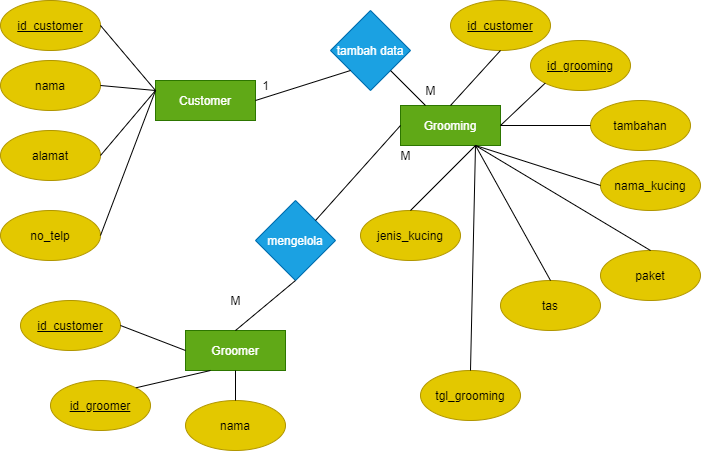

The diagram above was exported from draw.io. Its source (the exported page's mxGraphModel, read from the mxfile embedded in the PNG):
<mxGraphModel dx="768" dy="474" grid="1" gridSize="10" guides="1" tooltips="1" connect="1" arrows="1" fold="1" page="1" pageScale="1" pageWidth="850" pageHeight="1100" math="0" shadow="0">
  <root>
    <mxCell id="0" />
    <mxCell id="1" parent="0" />
    <mxCell id="lGPw3vNFKjWnbz4eIOEK-1" value="Customer" style="rounded=0;whiteSpace=wrap;html=1;fillColor=#60a917;strokeColor=#2D7600;fontColor=#ffffff;" parent="1" vertex="1">
      <mxGeometry x="245" y="150" width="100" height="40" as="geometry" />
    </mxCell>
    <mxCell id="lGPw3vNFKjWnbz4eIOEK-2" value="&lt;font color=&quot;#000000&quot;&gt;&lt;u&gt;id_customer&lt;/u&gt;&lt;/font&gt;" style="ellipse;whiteSpace=wrap;html=1;fillColor=#e3c800;strokeColor=#B09500;fontColor=#ffffff;" parent="1" vertex="1">
      <mxGeometry x="90" y="70" width="100" height="50" as="geometry" />
    </mxCell>
    <mxCell id="lGPw3vNFKjWnbz4eIOEK-4" value="&lt;font color=&quot;#000000&quot;&gt;nama&lt;/font&gt;" style="ellipse;whiteSpace=wrap;html=1;fillColor=#e3c800;strokeColor=#B09500;fontColor=#ffffff;" parent="1" vertex="1">
      <mxGeometry x="90" y="130" width="100" height="50" as="geometry" />
    </mxCell>
    <mxCell id="lGPw3vNFKjWnbz4eIOEK-5" value="&lt;font color=&quot;#000000&quot;&gt;alamat&lt;/font&gt;" style="ellipse;whiteSpace=wrap;html=1;fillColor=#e3c800;strokeColor=#B09500;fontColor=#ffffff;" parent="1" vertex="1">
      <mxGeometry x="90" y="200" width="100" height="50" as="geometry" />
    </mxCell>
    <mxCell id="lGPw3vNFKjWnbz4eIOEK-6" value="&lt;font color=&quot;#000000&quot;&gt;no_telp&lt;/font&gt;" style="ellipse;whiteSpace=wrap;html=1;fillColor=#e3c800;strokeColor=#B09500;fontColor=#ffffff;" parent="1" vertex="1">
      <mxGeometry x="90" y="280" width="100" height="50" as="geometry" />
    </mxCell>
    <mxCell id="lGPw3vNFKjWnbz4eIOEK-7" value="" style="endArrow=none;html=1;exitX=1;exitY=0.5;exitDx=0;exitDy=0;entryX=0;entryY=0.25;entryDx=0;entryDy=0;" parent="1" source="lGPw3vNFKjWnbz4eIOEK-2" target="lGPw3vNFKjWnbz4eIOEK-1" edge="1">
      <mxGeometry width="50" height="50" relative="1" as="geometry">
        <mxPoint x="370" y="250" as="sourcePoint" />
        <mxPoint x="420" y="200" as="targetPoint" />
      </mxGeometry>
    </mxCell>
    <mxCell id="lGPw3vNFKjWnbz4eIOEK-8" value="" style="endArrow=none;html=1;entryX=0;entryY=0.25;entryDx=0;entryDy=0;exitX=1;exitY=0.5;exitDx=0;exitDy=0;" parent="1" source="lGPw3vNFKjWnbz4eIOEK-4" target="lGPw3vNFKjWnbz4eIOEK-1" edge="1">
      <mxGeometry width="50" height="50" relative="1" as="geometry">
        <mxPoint x="370" y="250" as="sourcePoint" />
        <mxPoint x="420" y="200" as="targetPoint" />
      </mxGeometry>
    </mxCell>
    <mxCell id="lGPw3vNFKjWnbz4eIOEK-9" value="" style="endArrow=none;html=1;entryX=0;entryY=0.25;entryDx=0;entryDy=0;exitX=1;exitY=0.5;exitDx=0;exitDy=0;" parent="1" source="lGPw3vNFKjWnbz4eIOEK-5" target="lGPw3vNFKjWnbz4eIOEK-1" edge="1">
      <mxGeometry width="50" height="50" relative="1" as="geometry">
        <mxPoint x="370" y="250" as="sourcePoint" />
        <mxPoint x="420" y="200" as="targetPoint" />
      </mxGeometry>
    </mxCell>
    <mxCell id="lGPw3vNFKjWnbz4eIOEK-10" value="" style="endArrow=none;html=1;exitX=1;exitY=0.5;exitDx=0;exitDy=0;entryX=0;entryY=0.25;entryDx=0;entryDy=0;" parent="1" source="lGPw3vNFKjWnbz4eIOEK-6" target="lGPw3vNFKjWnbz4eIOEK-1" edge="1">
      <mxGeometry width="50" height="50" relative="1" as="geometry">
        <mxPoint x="370" y="250" as="sourcePoint" />
        <mxPoint x="420" y="200" as="targetPoint" />
      </mxGeometry>
    </mxCell>
    <mxCell id="lGPw3vNFKjWnbz4eIOEK-14" value="Grooming" style="rounded=0;whiteSpace=wrap;html=1;fillColor=#60a917;strokeColor=#2D7600;fontColor=#ffffff;" parent="1" vertex="1">
      <mxGeometry x="490" y="175" width="100" height="40" as="geometry" />
    </mxCell>
    <mxCell id="lGPw3vNFKjWnbz4eIOEK-15" value="&lt;font color=&quot;#000000&quot;&gt;&lt;u&gt;id_customer&lt;/u&gt;&lt;/font&gt;" style="ellipse;whiteSpace=wrap;html=1;fillColor=#e3c800;strokeColor=#B09500;fontColor=#ffffff;" parent="1" vertex="1">
      <mxGeometry x="540" y="70" width="100" height="50" as="geometry" />
    </mxCell>
    <mxCell id="lGPw3vNFKjWnbz4eIOEK-16" value="&lt;font color=&quot;#000000&quot;&gt;&lt;u&gt;id_grooming&lt;/u&gt;&lt;/font&gt;" style="ellipse;whiteSpace=wrap;html=1;fillColor=#e3c800;strokeColor=#B09500;fontColor=#ffffff;" parent="1" vertex="1">
      <mxGeometry x="620" y="110" width="100" height="50" as="geometry" />
    </mxCell>
    <mxCell id="lGPw3vNFKjWnbz4eIOEK-17" value="&lt;font color=&quot;#000000&quot;&gt;nama_kucing&lt;/font&gt;" style="ellipse;whiteSpace=wrap;html=1;fillColor=#e3c800;strokeColor=#B09500;fontColor=#ffffff;" parent="1" vertex="1">
      <mxGeometry x="690" y="230" width="100" height="50" as="geometry" />
    </mxCell>
    <mxCell id="lGPw3vNFKjWnbz4eIOEK-18" value="&lt;font color=&quot;#000000&quot;&gt;jenis_kucing&lt;/font&gt;" style="ellipse;whiteSpace=wrap;html=1;fillColor=#e3c800;strokeColor=#B09500;fontColor=#ffffff;" parent="1" vertex="1">
      <mxGeometry x="450" y="280" width="100" height="50" as="geometry" />
    </mxCell>
    <mxCell id="lGPw3vNFKjWnbz4eIOEK-19" value="&lt;font color=&quot;#000000&quot;&gt;tas&lt;/font&gt;" style="ellipse;whiteSpace=wrap;html=1;fillColor=#e3c800;strokeColor=#B09500;fontColor=#ffffff;" parent="1" vertex="1">
      <mxGeometry x="590" y="350" width="100" height="50" as="geometry" />
    </mxCell>
    <mxCell id="lGPw3vNFKjWnbz4eIOEK-20" value="&lt;font color=&quot;#000000&quot;&gt;tgl_grooming&lt;/font&gt;" style="ellipse;whiteSpace=wrap;html=1;fillColor=#e3c800;strokeColor=#B09500;fontColor=#ffffff;" parent="1" vertex="1">
      <mxGeometry x="510" y="440" width="100" height="50" as="geometry" />
    </mxCell>
    <mxCell id="lGPw3vNFKjWnbz4eIOEK-21" value="&lt;font color=&quot;#000000&quot;&gt;paket&lt;/font&gt;" style="ellipse;whiteSpace=wrap;html=1;fillColor=#e3c800;strokeColor=#B09500;fontColor=#ffffff;" parent="1" vertex="1">
      <mxGeometry x="690" y="320" width="100" height="50" as="geometry" />
    </mxCell>
    <mxCell id="lGPw3vNFKjWnbz4eIOEK-22" value="&lt;font color=&quot;#000000&quot;&gt;tambahan&lt;/font&gt;" style="ellipse;whiteSpace=wrap;html=1;fillColor=#e3c800;strokeColor=#B09500;fontColor=#ffffff;" parent="1" vertex="1">
      <mxGeometry x="680" y="170" width="100" height="50" as="geometry" />
    </mxCell>
    <mxCell id="lGPw3vNFKjWnbz4eIOEK-23" value="" style="endArrow=none;html=1;entryX=0.5;entryY=1;entryDx=0;entryDy=0;exitX=0.5;exitY=0;exitDx=0;exitDy=0;" parent="1" source="lGPw3vNFKjWnbz4eIOEK-14" target="lGPw3vNFKjWnbz4eIOEK-15" edge="1">
      <mxGeometry width="50" height="50" relative="1" as="geometry">
        <mxPoint x="370" y="250" as="sourcePoint" />
        <mxPoint x="420" y="200" as="targetPoint" />
      </mxGeometry>
    </mxCell>
    <mxCell id="lGPw3vNFKjWnbz4eIOEK-24" value="" style="endArrow=none;html=1;entryX=0;entryY=1;entryDx=0;entryDy=0;exitX=1;exitY=0.5;exitDx=0;exitDy=0;" parent="1" source="lGPw3vNFKjWnbz4eIOEK-14" target="lGPw3vNFKjWnbz4eIOEK-16" edge="1">
      <mxGeometry width="50" height="50" relative="1" as="geometry">
        <mxPoint x="370" y="250" as="sourcePoint" />
        <mxPoint x="420" y="200" as="targetPoint" />
      </mxGeometry>
    </mxCell>
    <mxCell id="lGPw3vNFKjWnbz4eIOEK-25" value="" style="endArrow=none;html=1;entryX=0.75;entryY=1;entryDx=0;entryDy=0;exitX=0.5;exitY=0;exitDx=0;exitDy=0;" parent="1" source="lGPw3vNFKjWnbz4eIOEK-18" target="lGPw3vNFKjWnbz4eIOEK-14" edge="1">
      <mxGeometry width="50" height="50" relative="1" as="geometry">
        <mxPoint x="370" y="250" as="sourcePoint" />
        <mxPoint x="420" y="200" as="targetPoint" />
      </mxGeometry>
    </mxCell>
    <mxCell id="lGPw3vNFKjWnbz4eIOEK-26" value="" style="endArrow=none;html=1;entryX=0.75;entryY=1;entryDx=0;entryDy=0;exitX=0.5;exitY=0;exitDx=0;exitDy=0;" parent="1" source="lGPw3vNFKjWnbz4eIOEK-19" target="lGPw3vNFKjWnbz4eIOEK-14" edge="1">
      <mxGeometry width="50" height="50" relative="1" as="geometry">
        <mxPoint x="370" y="250" as="sourcePoint" />
        <mxPoint x="420" y="200" as="targetPoint" />
      </mxGeometry>
    </mxCell>
    <mxCell id="lGPw3vNFKjWnbz4eIOEK-27" value="" style="endArrow=none;html=1;entryX=0;entryY=0.5;entryDx=0;entryDy=0;exitX=0.75;exitY=1;exitDx=0;exitDy=0;" parent="1" source="lGPw3vNFKjWnbz4eIOEK-14" target="lGPw3vNFKjWnbz4eIOEK-17" edge="1">
      <mxGeometry width="50" height="50" relative="1" as="geometry">
        <mxPoint x="370" y="250" as="sourcePoint" />
        <mxPoint x="420" y="200" as="targetPoint" />
      </mxGeometry>
    </mxCell>
    <mxCell id="lGPw3vNFKjWnbz4eIOEK-28" value="" style="endArrow=none;html=1;entryX=0.75;entryY=1;entryDx=0;entryDy=0;exitX=0.5;exitY=0;exitDx=0;exitDy=0;" parent="1" source="lGPw3vNFKjWnbz4eIOEK-20" target="lGPw3vNFKjWnbz4eIOEK-14" edge="1">
      <mxGeometry width="50" height="50" relative="1" as="geometry">
        <mxPoint x="370" y="250" as="sourcePoint" />
        <mxPoint x="420" y="200" as="targetPoint" />
      </mxGeometry>
    </mxCell>
    <mxCell id="lGPw3vNFKjWnbz4eIOEK-29" value="" style="endArrow=none;html=1;entryX=0.75;entryY=1;entryDx=0;entryDy=0;exitX=0.5;exitY=0;exitDx=0;exitDy=0;" parent="1" source="lGPw3vNFKjWnbz4eIOEK-21" target="lGPw3vNFKjWnbz4eIOEK-14" edge="1">
      <mxGeometry width="50" height="50" relative="1" as="geometry">
        <mxPoint x="370" y="250" as="sourcePoint" />
        <mxPoint x="420" y="200" as="targetPoint" />
      </mxGeometry>
    </mxCell>
    <mxCell id="lGPw3vNFKjWnbz4eIOEK-30" value="" style="endArrow=none;html=1;entryX=0;entryY=0.5;entryDx=0;entryDy=0;exitX=1;exitY=0.5;exitDx=0;exitDy=0;" parent="1" source="lGPw3vNFKjWnbz4eIOEK-14" target="lGPw3vNFKjWnbz4eIOEK-22" edge="1">
      <mxGeometry width="50" height="50" relative="1" as="geometry">
        <mxPoint x="370" y="250" as="sourcePoint" />
        <mxPoint x="420" y="200" as="targetPoint" />
      </mxGeometry>
    </mxCell>
    <mxCell id="lGPw3vNFKjWnbz4eIOEK-31" value="Groomer" style="rounded=0;whiteSpace=wrap;html=1;fillColor=#60a917;strokeColor=#2D7600;fontColor=#ffffff;" parent="1" vertex="1">
      <mxGeometry x="275" y="400" width="100" height="40" as="geometry" />
    </mxCell>
    <mxCell id="lGPw3vNFKjWnbz4eIOEK-32" value="&lt;font color=&quot;#000000&quot;&gt;&lt;u&gt;id_customer&lt;/u&gt;&lt;/font&gt;" style="ellipse;whiteSpace=wrap;html=1;fillColor=#e3c800;strokeColor=#B09500;fontColor=#ffffff;" parent="1" vertex="1">
      <mxGeometry x="110" y="370" width="100" height="50" as="geometry" />
    </mxCell>
    <mxCell id="lGPw3vNFKjWnbz4eIOEK-33" value="&lt;font color=&quot;#000000&quot;&gt;&lt;u&gt;id_groomer&lt;/u&gt;&lt;/font&gt;" style="ellipse;whiteSpace=wrap;html=1;fillColor=#e3c800;strokeColor=#B09500;fontColor=#ffffff;" parent="1" vertex="1">
      <mxGeometry x="140" y="450" width="100" height="50" as="geometry" />
    </mxCell>
    <mxCell id="lGPw3vNFKjWnbz4eIOEK-34" value="&lt;font color=&quot;#000000&quot;&gt;nama&lt;/font&gt;" style="ellipse;whiteSpace=wrap;html=1;fillColor=#e3c800;strokeColor=#B09500;fontColor=#ffffff;" parent="1" vertex="1">
      <mxGeometry x="275" y="470" width="100" height="50" as="geometry" />
    </mxCell>
    <mxCell id="lGPw3vNFKjWnbz4eIOEK-35" value="" style="endArrow=none;html=1;exitX=0.5;exitY=0;exitDx=0;exitDy=0;entryX=0.5;entryY=1;entryDx=0;entryDy=0;" parent="1" source="lGPw3vNFKjWnbz4eIOEK-34" target="lGPw3vNFKjWnbz4eIOEK-31" edge="1">
      <mxGeometry width="50" height="50" relative="1" as="geometry">
        <mxPoint x="370" y="350" as="sourcePoint" />
        <mxPoint x="420" y="300" as="targetPoint" />
      </mxGeometry>
    </mxCell>
    <mxCell id="lGPw3vNFKjWnbz4eIOEK-37" value="" style="endArrow=none;html=1;entryX=1;entryY=0;entryDx=0;entryDy=0;exitX=0.25;exitY=1;exitDx=0;exitDy=0;" parent="1" source="lGPw3vNFKjWnbz4eIOEK-31" target="lGPw3vNFKjWnbz4eIOEK-33" edge="1">
      <mxGeometry width="50" height="50" relative="1" as="geometry">
        <mxPoint x="370" y="350" as="sourcePoint" />
        <mxPoint x="420" y="300" as="targetPoint" />
      </mxGeometry>
    </mxCell>
    <mxCell id="lGPw3vNFKjWnbz4eIOEK-38" value="" style="endArrow=none;html=1;exitX=1;exitY=0.5;exitDx=0;exitDy=0;entryX=0;entryY=0.5;entryDx=0;entryDy=0;" parent="1" source="lGPw3vNFKjWnbz4eIOEK-32" target="lGPw3vNFKjWnbz4eIOEK-31" edge="1">
      <mxGeometry width="50" height="50" relative="1" as="geometry">
        <mxPoint x="370" y="350" as="sourcePoint" />
        <mxPoint x="420" y="300" as="targetPoint" />
      </mxGeometry>
    </mxCell>
    <mxCell id="lGPw3vNFKjWnbz4eIOEK-39" value="mengelola" style="rhombus;whiteSpace=wrap;html=1;fillColor=#1ba1e2;strokeColor=#006EAF;fontColor=#ffffff;" parent="1" vertex="1">
      <mxGeometry x="345" y="270" width="80" height="80" as="geometry" />
    </mxCell>
    <mxCell id="lGPw3vNFKjWnbz4eIOEK-40" value="" style="endArrow=none;html=1;entryX=0;entryY=0.5;entryDx=0;entryDy=0;exitX=1;exitY=0;exitDx=0;exitDy=0;" parent="1" source="lGPw3vNFKjWnbz4eIOEK-39" target="lGPw3vNFKjWnbz4eIOEK-14" edge="1">
      <mxGeometry width="50" height="50" relative="1" as="geometry">
        <mxPoint x="370" y="320" as="sourcePoint" />
        <mxPoint x="420" y="270" as="targetPoint" />
      </mxGeometry>
    </mxCell>
    <mxCell id="lGPw3vNFKjWnbz4eIOEK-41" value="" style="endArrow=none;html=1;exitX=0.5;exitY=1;exitDx=0;exitDy=0;entryX=0.5;entryY=0;entryDx=0;entryDy=0;" parent="1" source="lGPw3vNFKjWnbz4eIOEK-39" target="lGPw3vNFKjWnbz4eIOEK-31" edge="1">
      <mxGeometry width="50" height="50" relative="1" as="geometry">
        <mxPoint x="370" y="320" as="sourcePoint" />
        <mxPoint x="420" y="270" as="targetPoint" />
      </mxGeometry>
    </mxCell>
    <mxCell id="lGPw3vNFKjWnbz4eIOEK-43" value="tambah data" style="rhombus;whiteSpace=wrap;html=1;fillColor=#1ba1e2;strokeColor=#006EAF;fontColor=#ffffff;" parent="1" vertex="1">
      <mxGeometry x="420" y="80" width="80" height="80" as="geometry" />
    </mxCell>
    <mxCell id="lGPw3vNFKjWnbz4eIOEK-44" value="" style="endArrow=none;html=1;entryX=0.25;entryY=0;entryDx=0;entryDy=0;exitX=1;exitY=1;exitDx=0;exitDy=0;" parent="1" source="lGPw3vNFKjWnbz4eIOEK-43" target="lGPw3vNFKjWnbz4eIOEK-14" edge="1">
      <mxGeometry width="50" height="50" relative="1" as="geometry">
        <mxPoint x="350" y="260" as="sourcePoint" />
        <mxPoint x="400" y="210" as="targetPoint" />
      </mxGeometry>
    </mxCell>
    <mxCell id="NnNdc9mT1DBbGBzwUEij-1" value="" style="endArrow=none;html=1;entryX=0;entryY=1;entryDx=0;entryDy=0;exitX=1;exitY=0.5;exitDx=0;exitDy=0;" parent="1" source="lGPw3vNFKjWnbz4eIOEK-1" target="lGPw3vNFKjWnbz4eIOEK-43" edge="1">
      <mxGeometry width="50" height="50" relative="1" as="geometry">
        <mxPoint x="370" y="270" as="sourcePoint" />
        <mxPoint x="420" y="220" as="targetPoint" />
      </mxGeometry>
    </mxCell>
    <mxCell id="NnNdc9mT1DBbGBzwUEij-3" value="1" style="text;html=1;align=center;verticalAlign=middle;resizable=0;points=[];autosize=1;" parent="1" vertex="1">
      <mxGeometry x="345" y="145" width="20" height="20" as="geometry" />
    </mxCell>
    <mxCell id="NnNdc9mT1DBbGBzwUEij-4" value="M" style="text;html=1;align=center;verticalAlign=middle;resizable=0;points=[];autosize=1;" parent="1" vertex="1">
      <mxGeometry x="505" y="150" width="30" height="20" as="geometry" />
    </mxCell>
    <mxCell id="NnNdc9mT1DBbGBzwUEij-5" value="M" style="text;html=1;align=center;verticalAlign=middle;resizable=0;points=[];autosize=1;" parent="1" vertex="1">
      <mxGeometry x="480" y="215" width="30" height="20" as="geometry" />
    </mxCell>
    <mxCell id="NnNdc9mT1DBbGBzwUEij-6" value="M" style="text;html=1;align=center;verticalAlign=middle;resizable=0;points=[];autosize=1;" parent="1" vertex="1">
      <mxGeometry x="310" y="360" width="30" height="20" as="geometry" />
    </mxCell>
  </root>
</mxGraphModel>